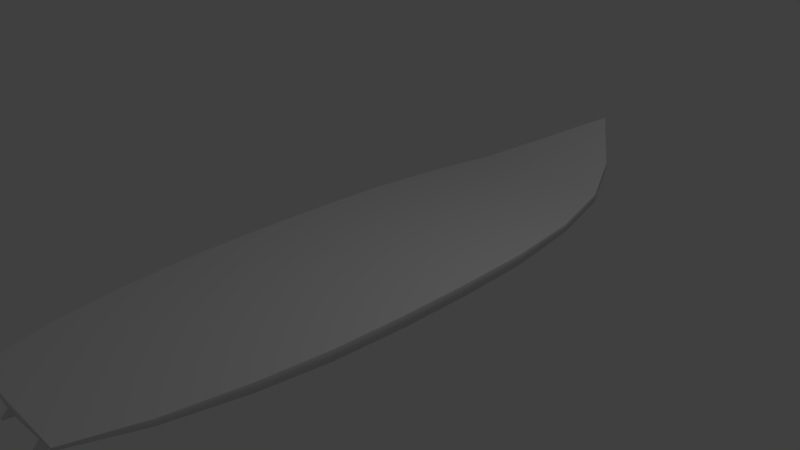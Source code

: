# Source: surfboard.blend  (saved by Blender 2.78.0; exported with 4.5.12 LTS)
import bpy
from mathutils import Matrix  # noqa: F401  (used for matrix-valued properties, if any)

bpy.ops.wm.read_factory_settings(use_empty=True)
scene = bpy.context.scene
scene.name = 'Scene'

# ---- collections
col_collection_1 = bpy.data.collections.new('Collection 1'); scene.collection.children.link(col_collection_1)
col_collection_9 = bpy.data.collections.new('Collection 9'); scene.collection.children.link(col_collection_9)

# ---- world
world_world = bpy.data.worlds.new('World'); scene.world = world_world
world_world.color = (0.05088, 0.05088, 0.05088)
world_world.use_sun_shadow = False
world_world.sun_shadow_jitter_overblur = 0.0
world_world.cycles.sampling_method = 'MANUAL'

# ---- cameras
cam_camera = bpy.data.cameras.new('Camera')
cam_camera.clip_end = 100.0
cam_camera.lens = 35.0
cam_camera.sensor_width = 32.0
cam_camera.sensor_height = 18.0
cam_camera.ortho_scale = 7.314
cam_camera.dof.focus_distance = 0.0
cam_camera.dof.aperture_fstop = 128.0

# ---- lights
light_lamp = bpy.data.lights.new('Lamp', 'POINT')
light_lamp.transmission_factor = 0.0
light_lamp.cutoff_distance = 30.0
light_lamp.energy = 100.0
light_lamp.shadow_buffer_clip_start = 1.001
light_lamp.shadow_soft_size = 0.1
light_lamp.shadow_maximum_resolution = 0.006
light_lamp.use_absolute_resolution = True

# ---- meshes
me_cube_002 = bpy.data.meshes.new('Cube.002')
me_cube_002.from_pydata([(0.0, 5.086, 0.5458), (0.0, 5.086, 0.6137), (-0.4056, -4.462, -0.01656), (-0.8752, -4.579, 0.05943), (0.4056, -4.462, -0.01656), (0.8752, -4.579, 0.05943), (0.6623, 4.234, 0.1468), (0.6623, 4.234, 0.2624), (-0.6623, 4.234, 0.1468), (-0.6623, 4.234, 0.2624), (1.14, -3.698, 0.0578), (-0.4087, -3.903, -0.05988), (0.4087, -3.903, -0.05988), (-1.14, -3.698, 0.0578), (1.445, 0.268, -0.1056), (-1.445, 0.268, 0.0578), (1.445, 0.268, 0.0578), (-1.445, 0.268, -0.1056), (1.285, 2.417, -0.0578), (-1.285, 2.417, 0.0578), (1.285, 2.417, 0.0578), (-1.285, 2.417, -0.0578), (1.413, -1.755, 0.0578), (-1.413, -1.755, -0.0919), (1.413, -1.755, -0.0919), (-1.413, -1.755, 0.0578), (1.025, 3.464, -0.0237), (-1.025, 3.464, 0.0919), (1.025, 3.464, 0.0919), (-1.025, 3.464, -0.0237), (1.41, 1.319, 0.0578), (-1.41, 1.319, -0.0919), (1.41, 1.319, -0.0919), (-1.41, 1.319, 0.0578), (1.444, -0.7436, -0.1056), (-1.445, -0.7436, 0.0578), (1.445, -0.7436, 0.0578), (-1.444, -0.7436, -0.1056), (1.317, -2.686, 0.0578), (-1.317, -2.686, -0.07043), (1.317, -2.686, -0.07043), (-1.317, -2.686, 0.0578), (0.0, 5.086, 0.5797), (-0.312, -4.467, -0.02609), (0.0, -4.616, 0.09975), (0.0, 4.261, 0.3016), (0.0, 4.261, 0.1076), (0.0, -3.728, 0.09702), (-0.3118, -3.902, -0.0587), (0.0, 0.2663, -0.1448), (0.0, 0.2663, 0.09702), (0.0, 2.43, -0.09702), (0.0, 2.43, 0.09702), (0.0, -1.771, 0.09702), (0.0, -1.771, -0.1311), (0.0, 3.485, -0.06292), (0.0, 3.485, 0.1311), (0.0, 1.324, 0.09702), (0.0, 1.324, -0.1311), (0.0, -0.7524, -0.1448), (0.0, -0.7524, 0.09702), (0.0, -2.709, 0.09702), (0.0, -2.709, -0.1096), (-1.14, -3.698, -0.0313), (0.3118, -3.902, -0.0587), (0.312, -4.467, -0.02609), (0.8752, -4.579, 0.02052), (1.14, -3.698, -0.0313), (0.0, -3.728, -0.07052), (-0.8752, -4.579, 0.02052), (0.0, -4.616, -0.0198), (0.312, -4.501, -0.1967), (0.4056, -4.496, -0.1871), (0.402, -4.074, -0.2304), (0.3186, -4.074, -0.2294), (-0.402, -4.074, -0.2304), (-0.4056, -4.496, -0.1871), (-0.3186, -4.074, -0.2294), (-0.312, -4.501, -0.1967), (0.3212, -4.539, -0.2626), (0.3964, -4.534, -0.255), (0.3699, -4.305, -0.3355), (0.3423, -4.305, -0.3351), (-0.3699, -4.305, -0.3355), (-0.3964, -4.534, -0.255), (-0.3423, -4.305, -0.3351), (-0.3212, -4.539, -0.2626), (0.3367, -4.623, -0.3232), (0.377, -4.621, -0.3187), (0.3603, -4.489, -0.3534), (-0.3603, -4.489, -0.3534), (-0.377, -4.621, -0.3187), (-0.3367, -4.623, -0.3232), (1.14, -3.698, 0.0578), (0.8752, -4.579, 0.05943), (0.0, -4.616, 0.09975), (-0.8752, -4.579, 0.05943), (-0.6623, 4.234, 0.2624), (0.0, 5.086, 0.6137), (-1.025, 3.464, 0.0919), (1.317, -2.686, 0.0578), (-1.14, -3.698, 0.0578), (-1.445, -0.7436, 0.0578), (-1.445, 0.268, 0.0578), (1.41, 1.319, 0.0578), (1.445, 0.268, 0.0578), (-1.41, 1.319, 0.0578), (-1.285, 2.417, 0.0578), (1.025, 3.464, 0.0919), (1.285, 2.417, 0.0578), (1.445, -0.7436, 0.0578), (1.413, -1.755, 0.0578), (-1.317, -2.686, 0.0578), (-1.413, -1.755, 0.0578), (0.6623, 4.234, 0.2624), (0.312, -4.467, -0.02609), (0.4056, -4.462, -0.01656), (0.4087, -3.903, -0.05988), (0.3118, -3.902, -0.0587), (-0.4087, -3.903, -0.05988), (-0.4056, -4.462, -0.01656), (-0.3118, -3.902, -0.0587), (-0.312, -4.467, -0.02609), (-0.4056, -4.462, -0.01656), (-0.4056, -4.496, -0.1871), (-0.312, -4.501, -0.1967), (-0.312, -4.467, -0.02609), (0.312, -4.467, -0.02609), (0.312, -4.501, -0.1967), (0.4056, -4.496, -0.1871), (0.4056, -4.462, -0.01656), (0.3964, -4.534, -0.255), (-0.3964, -4.534, -0.255), (-0.3212, -4.539, -0.2626), (0.3212, -4.539, -0.2626), (0.3367, -4.623, -0.3232), (0.377, -4.621, -0.3187), (-0.377, -4.621, -0.3187), (-0.3367, -4.623, -0.3232)], [], [(67, 93, 94, 66), (70, 95, 96, 69), (8, 97, 98, 42, 0), (123, 119, 75, 124), (1, 9, 45), (56, 45, 9, 99), (0, 6, 46), (29, 27, 97, 8), (0, 42, 98, 114, 6), (69, 96, 101, 63), (44, 47, 13, 3), (62, 68, 63, 39), (40, 100, 93, 67), (32, 104, 105, 14), (58, 49, 17, 31), (37, 102, 103, 17), (60, 50, 15, 35), (55, 51, 21, 29), (26, 108, 109, 18), (31, 106, 107, 21), (57, 52, 19, 33), (61, 53, 113, 112), (39, 41, 25, 23), (34, 110, 111, 24), (59, 54, 23, 37), (6, 114, 108, 26), (46, 55, 29, 8), (21, 107, 27, 29), (52, 56, 99, 19), (50, 57, 33, 15), (17, 103, 106, 31), (51, 58, 31, 21), (18, 109, 104, 32), (49, 59, 37, 17), (14, 105, 110, 34), (53, 60, 35, 113), (23, 25, 102, 37), (63, 101, 41, 39), (47, 61, 112, 13), (24, 111, 100, 40), (54, 62, 39, 23), (24, 40, 62, 54), (10, 38, 61, 47), (22, 36, 60, 53), (14, 34, 59, 49), (18, 32, 58, 51), (16, 30, 57, 50), (20, 28, 56, 52), (6, 26, 55, 46), (34, 24, 54, 59), (38, 22, 53, 61), (30, 20, 52, 57), (26, 18, 51, 55), (36, 16, 50, 60), (32, 14, 49, 58), (40, 67, 68, 62), (5, 10, 47, 44), (28, 7, 45, 56), (126, 120, 76, 125), (66, 94, 95, 70), (7, 1, 45), (8, 0, 46), (115, 116, 66, 70), (116, 117, 67, 66), (117, 118, 68, 67), (118, 115, 70, 68), (11, 2, 69, 63), (121, 11, 63, 68), (2, 43, 70, 69), (43, 121, 68, 70), (125, 76, 84, 133), (73, 72, 80, 81), (64, 12, 73, 74), (130, 127, 128, 129), (48, 122, 78, 77), (119, 48, 77, 75), (65, 64, 74, 71), (12, 4, 72, 73), (83, 85, 90), (85, 86, 138, 90), (124, 75, 83, 132), (74, 73, 81, 82), (129, 128, 134, 131), (77, 78, 86, 85), (75, 77, 85, 83), (71, 74, 82, 79), (90, 138, 137), (89, 136, 135), (79, 82, 89, 135), (81, 80, 136, 89), (133, 84, 91, 92), (132, 83, 90, 137), (82, 81, 89), (131, 134, 87, 88)])
me_cube_002.polygons.foreach_set('use_smooth', [True] * 94)
me_cube_002.use_remesh_preserve_volume = False
me_cube_002.use_remesh_preserve_attributes = False
me_cube_002.use_mirror_x = True
me_cube_002.update()

# ---- objects
ob_lamp = bpy.data.objects.new('Lamp', light_lamp)
ob_camera = bpy.data.objects.new('Camera', cam_camera)
ob_surfboard = bpy.data.objects.new('Surfboard', me_cube_002)

# ---- transforms, parenting, visibility, modifiers, constraints
ob_lamp.location = (4.076, 1.005, 5.904)
ob_lamp.rotation_euler = (0.6503, 0.05522, 1.866)
ob_lamp.lock_rotations_4d = False
ob_lamp.empty_display_type = 'ARROWS'
ob_lamp.color = (0.0, 0.0, 0.0, 0.0)
ob_lamp.lineart.crease_threshold = 0.0
ob_camera.location = (7.481, -6.508, 5.344)
ob_camera.rotation_euler = (1.109, 0.0, 0.8149)
ob_camera.lock_rotations_4d = False
ob_camera.empty_display_type = 'ARROWS'
ob_camera.color = (0.0, 0.0, 0.0, 0.0)
ob_camera.display_type = 'WIRE'
ob_camera.lineart.crease_threshold = 0.0
ob_surfboard.location = (0.0, 1.135e-08, 0.0)
ob_surfboard.lineart.crease_threshold = 0.0
ob_surfboard.use_mesh_mirror_x = True

# ---- collection membership
col_collection_1.objects.link(ob_lamp)
col_collection_1.objects.link(ob_camera)
col_collection_9.objects.link(ob_surfboard)

# ---- scene / render settings (as saved in the file)
scene.camera = ob_camera
scene.frame_start = 1; scene.frame_end = 250; scene.frame_set(1)
scene.render.engine = 'BLENDER_EEVEE_NEXT'
scene.render.resolution_percentage = 50
scene.render.dither_intensity = 0.0
scene.cycles.use_denoising = False
scene.cycles.samples = 128
scene.cycles.sampling_pattern = 'TABULATED_SOBOL'
scene.cycles.light_sampling_threshold = 0.0
scene.cycles.use_adaptive_sampling = False
scene.cycles.use_light_tree = False
scene.cycles.blur_glossy = 0.0
scene.cycles.sample_clamp_indirect = 0.0
scene.view_settings.view_transform = 'Standard'
bpy.context.view_layer.update()
